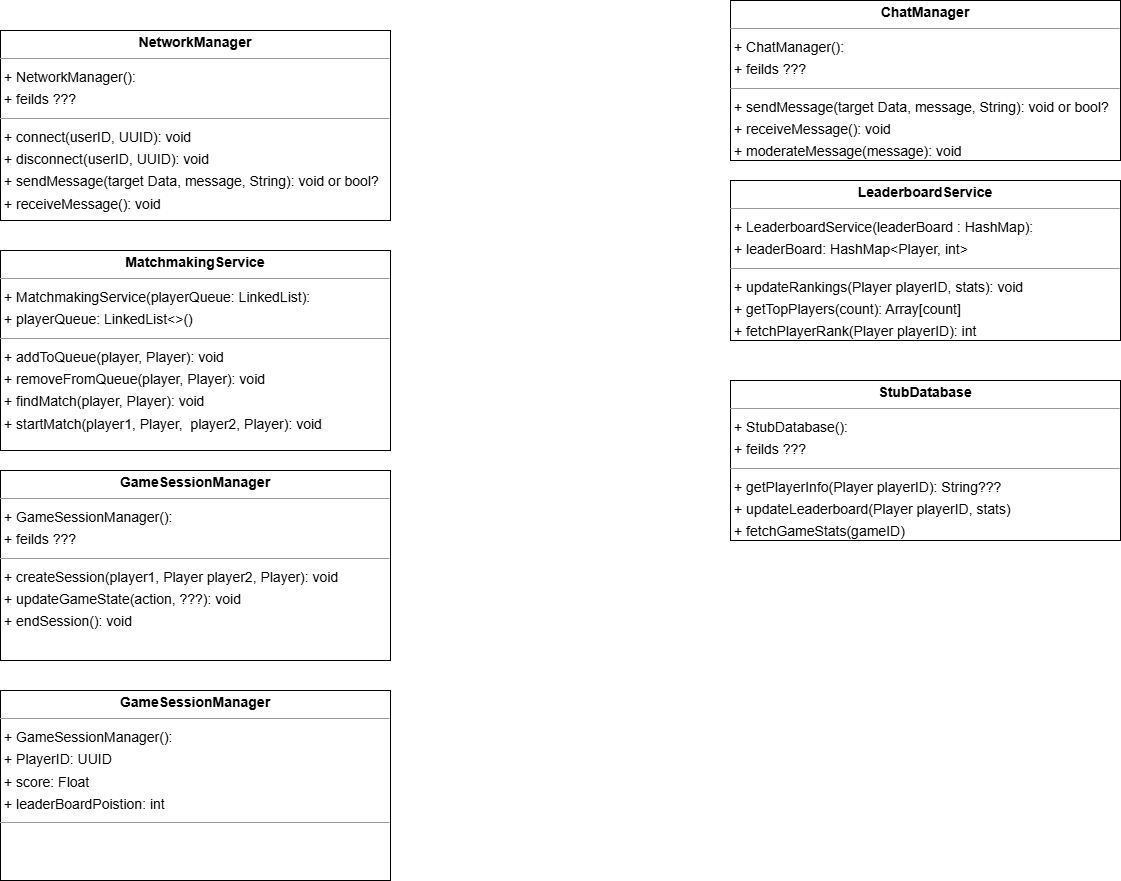

The diagram above was exported from draw.io. Its source (the exported page's mxGraphModel, read from the mxfile embedded in the PNG):
<mxGraphModel dx="934" dy="525" grid="1" gridSize="10" guides="1" tooltips="1" connect="1" arrows="1" fold="1" page="1" pageScale="1" pageWidth="850" pageHeight="1100" math="0" shadow="0">
  <root>
    <mxCell id="0" />
    <mxCell id="1" parent="0" />
    <mxCell id="anbzdooKGnp03ee_Pgd3-5" value="&lt;p style=&quot;margin:0px;margin-top:4px;text-align:center;&quot;&gt;&lt;b&gt;NetworkManager&lt;/b&gt;&lt;/p&gt;&lt;hr size=&quot;1&quot;&gt;&lt;p style=&quot;margin:0 0 0 4px;line-height:1.6;&quot;&gt;+ NetworkManager(): &lt;/p&gt;&lt;p style=&quot;margin:0 0 0 4px;line-height:1.6;&quot;&gt;+ feilds ???&lt;/p&gt;&lt;hr size=&quot;1&quot;&gt;&lt;p style=&quot;margin:0 0 0 4px;line-height:1.6;&quot;&gt;+ connect(userID, UUID): void&lt;br&gt;+ disconnect(userID, UUID): void&lt;br&gt;+ sendMessage(target Data, message, String): void or bool?&lt;/p&gt;&lt;p style=&quot;margin:0 0 0 4px;line-height:1.6;&quot;&gt;+ receiveMessage(): void&lt;/p&gt;&lt;p style=&quot;margin:0 0 0 4px;line-height:1.6;&quot;&gt;&lt;br&gt;&lt;/p&gt;" style="verticalAlign=top;align=left;overflow=fill;fontSize=14;fontFamily=Helvetica;html=1;rounded=0;shadow=0;comic=0;labelBackgroundColor=none;strokeWidth=1;" parent="1" vertex="1">
      <mxGeometry x="220" y="90" width="390" height="190" as="geometry" />
    </mxCell>
    <mxCell id="anbzdooKGnp03ee_Pgd3-7" value="&lt;p style=&quot;margin:0px;margin-top:4px;text-align:center;&quot;&gt;&lt;b&gt;MatchmakingService&lt;/b&gt;&lt;/p&gt;&lt;hr size=&quot;1&quot;&gt;&lt;p style=&quot;margin:0 0 0 4px;line-height:1.6;&quot;&gt;+ MatchmakingService(playerQueue: LinkedList): &lt;/p&gt;&lt;p style=&quot;margin:0 0 0 4px;line-height:1.6;&quot;&gt;+ playerQueue: LinkedList&amp;lt;&amp;gt;()&lt;/p&gt;&lt;hr size=&quot;1&quot;&gt;&lt;p style=&quot;margin:0 0 0 4px;line-height:1.6;&quot;&gt;+ addToQueue(player, Player): void&lt;br&gt;+ removeFromQueue(player, Player): void&lt;br&gt;+ findMatch(player, Player): void&lt;/p&gt;&lt;p style=&quot;margin:0 0 0 4px;line-height:1.6;&quot;&gt;+ startMatch(player1, Player,&amp;nbsp; player2, Player): void&lt;/p&gt;&lt;p style=&quot;margin:0 0 0 4px;line-height:1.6;&quot;&gt;&lt;br&gt;&lt;/p&gt;&lt;p style=&quot;margin:0 0 0 4px;line-height:1.6;&quot;&gt;&lt;br&gt;&lt;/p&gt;" style="verticalAlign=top;align=left;overflow=fill;fontSize=14;fontFamily=Helvetica;html=1;rounded=0;shadow=0;comic=0;labelBackgroundColor=none;strokeWidth=1;" vertex="1" parent="1">
      <mxGeometry x="220" y="310" width="390" height="200" as="geometry" />
    </mxCell>
    <mxCell id="anbzdooKGnp03ee_Pgd3-8" value="&lt;p style=&quot;margin:0px;margin-top:4px;text-align:center;&quot;&gt;&lt;b&gt;GameSessionManager&lt;/b&gt;&lt;/p&gt;&lt;hr size=&quot;1&quot;&gt;&lt;p style=&quot;margin:0 0 0 4px;line-height:1.6;&quot;&gt;+ GameSessionManager(): &lt;/p&gt;&lt;p style=&quot;margin:0 0 0 4px;line-height:1.6;&quot;&gt;+ feilds ???&lt;/p&gt;&lt;hr size=&quot;1&quot;&gt;&lt;p style=&quot;margin:0 0 0 4px;line-height:1.6;&quot;&gt;+ createSession(player1, Player player2, Player): void&lt;br&gt;+ updateGameState(action, ???): void&lt;/p&gt;&lt;p style=&quot;margin:0 0 0 4px;line-height:1.6;&quot;&gt;&lt;span style=&quot;background-color: initial;&quot;&gt;+ endSession(): void&lt;/span&gt;&lt;br&gt;&lt;/p&gt;&lt;p style=&quot;margin:0 0 0 4px;line-height:1.6;&quot;&gt;&lt;br&gt;&lt;/p&gt;" style="verticalAlign=top;align=left;overflow=fill;fontSize=14;fontFamily=Helvetica;html=1;rounded=0;shadow=0;comic=0;labelBackgroundColor=none;strokeWidth=1;" vertex="1" parent="1">
      <mxGeometry x="220" y="530" width="390" height="190" as="geometry" />
    </mxCell>
    <mxCell id="anbzdooKGnp03ee_Pgd3-9" value="&lt;p style=&quot;margin:0px;margin-top:4px;text-align:center;&quot;&gt;&lt;b&gt;GameSessionManager&lt;/b&gt;&lt;/p&gt;&lt;hr size=&quot;1&quot;&gt;&lt;p style=&quot;margin:0 0 0 4px;line-height:1.6;&quot;&gt;+ GameSessionManager(): &lt;/p&gt;&lt;p style=&quot;margin:0 0 0 4px;line-height:1.6;&quot;&gt;+ PlayerID: UUID&lt;/p&gt;&lt;p style=&quot;margin:0 0 0 4px;line-height:1.6;&quot;&gt;+ score: Float&lt;/p&gt;&lt;p style=&quot;margin:0 0 0 4px;line-height:1.6;&quot;&gt;+ leaderBoardPoistion: int&lt;/p&gt;&lt;hr size=&quot;1&quot;&gt;&lt;p style=&quot;margin:0 0 0 4px;line-height:1.6;&quot;&gt;&lt;br&gt;&lt;/p&gt;" style="verticalAlign=top;align=left;overflow=fill;fontSize=14;fontFamily=Helvetica;html=1;rounded=0;shadow=0;comic=0;labelBackgroundColor=none;strokeWidth=1;" vertex="1" parent="1">
      <mxGeometry x="220" y="750" width="390" height="190" as="geometry" />
    </mxCell>
    <mxCell id="-ZwzmySGbh0yB5Wt5BR3-5" value="&lt;p style=&quot;margin:0px;margin-top:4px;text-align:center;&quot;&gt;&lt;b&gt;ChatManager&lt;/b&gt;&lt;/p&gt;&lt;hr size=&quot;1&quot;&gt;&lt;p style=&quot;margin:0 0 0 4px;line-height:1.6;&quot;&gt;+ ChatManager(): &lt;/p&gt;&lt;p style=&quot;margin:0 0 0 4px;line-height:1.6;&quot;&gt;+ feilds ???&lt;/p&gt;&lt;hr size=&quot;1&quot;&gt;&lt;p style=&quot;margin:0 0 0 4px;line-height:1.6;&quot;&gt;+ sendMessage(target Data, message, String): void or bool?&lt;/p&gt;&lt;p style=&quot;margin:0 0 0 4px;line-height:1.6;&quot;&gt;+ receiveMessage(): void&lt;/p&gt;&lt;p style=&quot;margin:0 0 0 4px;line-height:1.6;&quot;&gt;+ moderateMessage(message): void&lt;/p&gt;&lt;p style=&quot;margin:0 0 0 4px;line-height:1.6;&quot;&gt;&lt;br&gt;&lt;/p&gt;" style="verticalAlign=top;align=left;overflow=fill;fontSize=14;fontFamily=Helvetica;html=1;rounded=0;shadow=0;comic=0;labelBackgroundColor=none;strokeWidth=1;" vertex="1" parent="1">
      <mxGeometry x="950" y="60" width="390" height="160" as="geometry" />
    </mxCell>
    <mxCell id="-ZwzmySGbh0yB5Wt5BR3-6" value="&lt;p style=&quot;margin:0px;margin-top:4px;text-align:center;&quot;&gt;&lt;b&gt;LeaderboardService&lt;/b&gt;&lt;/p&gt;&lt;hr size=&quot;1&quot;&gt;&lt;p style=&quot;margin:0 0 0 4px;line-height:1.6;&quot;&gt;+ LeaderboardService(leaderBoard : HashMap):&lt;/p&gt;&lt;p style=&quot;margin:0 0 0 4px;line-height:1.6;&quot;&gt;+ leaderBoard: HashMap&amp;lt;Player, int&amp;gt;&amp;nbsp;&lt;/p&gt;&lt;hr size=&quot;1&quot;&gt;&lt;p style=&quot;margin:0 0 0 4px;line-height:1.6;&quot;&gt;+&amp;nbsp;updateRankings(Player playerID, stats): void&lt;/p&gt;&lt;p style=&quot;margin:0 0 0 4px;line-height:1.6;&quot;&gt;+&amp;nbsp;getTopPlayers(count): Array[count]&lt;/p&gt;&lt;p style=&quot;margin:0 0 0 4px;line-height:1.6;&quot;&gt;&lt;span style=&quot;background-color: initial;&quot;&gt;+&amp;nbsp;&lt;/span&gt;&lt;span style=&quot;background-color: initial;&quot;&gt;fetchPlayerRank(Player playerID): int&lt;/span&gt;&lt;/p&gt;" style="verticalAlign=top;align=left;overflow=fill;fontSize=14;fontFamily=Helvetica;html=1;rounded=0;shadow=0;comic=0;labelBackgroundColor=none;strokeWidth=1;" vertex="1" parent="1">
      <mxGeometry x="950" y="240" width="390" height="160" as="geometry" />
    </mxCell>
    <mxCell id="-ZwzmySGbh0yB5Wt5BR3-7" value="&lt;p style=&quot;margin:0px;margin-top:4px;text-align:center;&quot;&gt;&lt;b&gt;StubDatabase&lt;/b&gt;&lt;/p&gt;&lt;hr size=&quot;1&quot;&gt;&lt;p style=&quot;margin:0 0 0 4px;line-height:1.6;&quot;&gt;+ StubDatabase():&lt;/p&gt;&lt;p style=&quot;margin:0 0 0 4px;line-height:1.6;&quot;&gt;+ feilds ???&lt;/p&gt;&lt;hr size=&quot;1&quot;&gt;&lt;p style=&quot;margin:0 0 0 4px;line-height:1.6;&quot;&gt;+&amp;nbsp;getPlayerInfo(Player playerID): String???&amp;nbsp;&lt;/p&gt;&lt;p style=&quot;margin:0 0 0 4px;line-height:1.6;&quot;&gt;+ updateLeaderboard(Player playerID, stats)&lt;/p&gt;&lt;p style=&quot;margin:0 0 0 4px;line-height:1.6;&quot;&gt;+&amp;nbsp;fetchGameStats(gameID)&lt;/p&gt;" style="verticalAlign=top;align=left;overflow=fill;fontSize=14;fontFamily=Helvetica;html=1;rounded=0;shadow=0;comic=0;labelBackgroundColor=none;strokeWidth=1;" vertex="1" parent="1">
      <mxGeometry x="950" y="440" width="390" height="160" as="geometry" />
    </mxCell>
  </root>
</mxGraphModel>